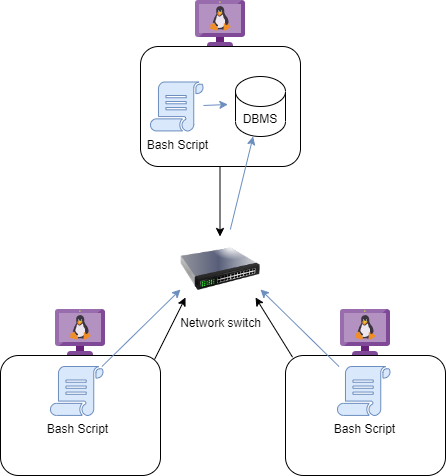

The diagram above was exported from draw.io. Its source (the exported page's mxGraphModel, read from the mxfile embedded in the PNG):
<mxGraphModel dx="782" dy="508" grid="1" gridSize="10" guides="1" tooltips="1" connect="1" arrows="1" fold="1" page="1" pageScale="1" pageWidth="850" pageHeight="1100" math="0" shadow="0">
  <root>
    <mxCell id="0" />
    <mxCell id="1" parent="0" />
    <mxCell id="knnH5ArInSZtPvIrYHuy-1" value="" style="rounded=1;whiteSpace=wrap;html=1;" vertex="1" parent="1">
      <mxGeometry x="280" y="160" width="160" height="120" as="geometry" />
    </mxCell>
    <mxCell id="knnH5ArInSZtPvIrYHuy-2" value="Bash Script" style="sketch=0;pointerEvents=1;shadow=0;dashed=0;html=1;strokeColor=#6c8ebf;fillColor=#dae8fc;labelPosition=center;verticalLabelPosition=bottom;verticalAlign=top;outlineConnect=0;align=center;shape=mxgraph.office.concepts.script;" vertex="1" parent="1">
      <mxGeometry x="290" y="195.5" width="53" height="49" as="geometry" />
    </mxCell>
    <mxCell id="knnH5ArInSZtPvIrYHuy-3" value="DBMS" style="shape=cylinder3;whiteSpace=wrap;html=1;boundedLbl=1;backgroundOutline=1;size=15;" vertex="1" parent="1">
      <mxGeometry x="375" y="190" width="50" height="60" as="geometry" />
    </mxCell>
    <mxCell id="knnH5ArInSZtPvIrYHuy-4" value="" style="sketch=0;aspect=fixed;html=1;points=[];align=center;image;fontSize=12;image=img/lib/mscae/VM_Linux_Non_Azure.svg;" vertex="1" parent="1">
      <mxGeometry x="335" y="114" width="50" height="46" as="geometry" />
    </mxCell>
    <mxCell id="knnH5ArInSZtPvIrYHuy-5" value="" style="rounded=1;whiteSpace=wrap;html=1;" vertex="1" parent="1">
      <mxGeometry x="140" y="469" width="160" height="120" as="geometry" />
    </mxCell>
    <mxCell id="knnH5ArInSZtPvIrYHuy-6" value="Bash Script" style="sketch=0;pointerEvents=1;shadow=0;dashed=0;html=1;strokeColor=#6c8ebf;fillColor=#dae8fc;labelPosition=center;verticalLabelPosition=bottom;verticalAlign=top;outlineConnect=0;align=center;shape=mxgraph.office.concepts.script;" vertex="1" parent="1">
      <mxGeometry x="190" y="480" width="53" height="49" as="geometry" />
    </mxCell>
    <mxCell id="knnH5ArInSZtPvIrYHuy-8" value="" style="sketch=0;aspect=fixed;html=1;points=[];align=center;image;fontSize=12;image=img/lib/mscae/VM_Linux_Non_Azure.svg;" vertex="1" parent="1">
      <mxGeometry x="195" y="423" width="50" height="46" as="geometry" />
    </mxCell>
    <mxCell id="knnH5ArInSZtPvIrYHuy-9" value="" style="rounded=1;whiteSpace=wrap;html=1;" vertex="1" parent="1">
      <mxGeometry x="425" y="469" width="160" height="120" as="geometry" />
    </mxCell>
    <mxCell id="knnH5ArInSZtPvIrYHuy-10" value="Bash Script" style="sketch=0;pointerEvents=1;shadow=0;dashed=0;html=1;strokeColor=#6c8ebf;fillColor=#dae8fc;labelPosition=center;verticalLabelPosition=bottom;verticalAlign=top;outlineConnect=0;align=center;shape=mxgraph.office.concepts.script;" vertex="1" parent="1">
      <mxGeometry x="477" y="480" width="53" height="49" as="geometry" />
    </mxCell>
    <mxCell id="knnH5ArInSZtPvIrYHuy-12" value="" style="sketch=0;aspect=fixed;html=1;points=[];align=center;image;fontSize=12;image=img/lib/mscae/VM_Linux_Non_Azure.svg;" vertex="1" parent="1">
      <mxGeometry x="480" y="423" width="50" height="46" as="geometry" />
    </mxCell>
    <mxCell id="knnH5ArInSZtPvIrYHuy-13" value="Network switch" style="image;html=1;image=img/lib/clip_art/networking/Switch_128x128.png" vertex="1" parent="1">
      <mxGeometry x="320" y="343" width="80" height="80" as="geometry" />
    </mxCell>
    <mxCell id="knnH5ArInSZtPvIrYHuy-14" value="" style="endArrow=classic;html=1;rounded=0;" edge="1" parent="1">
      <mxGeometry width="50" height="50" relative="1" as="geometry">
        <mxPoint x="359.5" y="280" as="sourcePoint" />
        <mxPoint x="359.5" y="350" as="targetPoint" />
      </mxGeometry>
    </mxCell>
    <mxCell id="knnH5ArInSZtPvIrYHuy-15" value="" style="endArrow=classic;html=1;rounded=0;entryX=0.063;entryY=0.85;entryDx=0;entryDy=0;entryPerimeter=0;" edge="1" parent="1" target="knnH5ArInSZtPvIrYHuy-13">
      <mxGeometry width="50" height="50" relative="1" as="geometry">
        <mxPoint x="294" y="473" as="sourcePoint" />
        <mxPoint x="339" y="423" as="targetPoint" />
      </mxGeometry>
    </mxCell>
    <mxCell id="knnH5ArInSZtPvIrYHuy-17" value="" style="endArrow=classic;html=1;rounded=0;entryX=0.938;entryY=0.85;entryDx=0;entryDy=0;entryPerimeter=0;exitX=0.044;exitY=0.014;exitDx=0;exitDy=0;exitPerimeter=0;" edge="1" parent="1" source="knnH5ArInSZtPvIrYHuy-9" target="knnH5ArInSZtPvIrYHuy-13">
      <mxGeometry width="50" height="50" relative="1" as="geometry">
        <mxPoint x="430" y="480" as="sourcePoint" />
        <mxPoint x="385" y="530" as="targetPoint" />
      </mxGeometry>
    </mxCell>
    <mxCell id="knnH5ArInSZtPvIrYHuy-18" value="" style="endArrow=classic;html=1;rounded=0;entryX=0;entryY=0.75;entryDx=0;entryDy=0;fillColor=#dae8fc;strokeColor=#6c8ebf;" edge="1" parent="1" source="knnH5ArInSZtPvIrYHuy-6" target="knnH5ArInSZtPvIrYHuy-13">
      <mxGeometry width="50" height="50" relative="1" as="geometry">
        <mxPoint x="230" y="510" as="sourcePoint" />
        <mxPoint x="280" y="460" as="targetPoint" />
      </mxGeometry>
    </mxCell>
    <mxCell id="knnH5ArInSZtPvIrYHuy-19" value="" style="endArrow=classic;html=1;rounded=0;entryX=1;entryY=0.75;entryDx=0;entryDy=0;fillColor=#dae8fc;strokeColor=#6c8ebf;" edge="1" parent="1" source="knnH5ArInSZtPvIrYHuy-10" target="knnH5ArInSZtPvIrYHuy-13">
      <mxGeometry width="50" height="50" relative="1" as="geometry">
        <mxPoint x="495" y="499.5" as="sourcePoint" />
        <mxPoint x="585" y="392.5" as="targetPoint" />
      </mxGeometry>
    </mxCell>
    <mxCell id="knnH5ArInSZtPvIrYHuy-20" value="" style="endArrow=classic;html=1;rounded=0;fillColor=#dae8fc;strokeColor=#6c8ebf;" edge="1" parent="1" source="knnH5ArInSZtPvIrYHuy-13" target="knnH5ArInSZtPvIrYHuy-3">
      <mxGeometry width="50" height="50" relative="1" as="geometry">
        <mxPoint x="448.51724137931046" y="327" as="sourcePoint" />
        <mxPoint x="370" y="250" as="targetPoint" />
      </mxGeometry>
    </mxCell>
    <mxCell id="knnH5ArInSZtPvIrYHuy-21" value="" style="endArrow=classic;html=1;rounded=0;entryX=-0.153;entryY=0.467;entryDx=0;entryDy=0;fillColor=#dae8fc;strokeColor=#6c8ebf;entryPerimeter=0;" edge="1" parent="1" source="knnH5ArInSZtPvIrYHuy-2" target="knnH5ArInSZtPvIrYHuy-3">
      <mxGeometry width="50" height="50" relative="1" as="geometry">
        <mxPoint x="335" y="219.5" as="sourcePoint" />
        <mxPoint x="385" y="219.5" as="targetPoint" />
      </mxGeometry>
    </mxCell>
  </root>
</mxGraphModel>